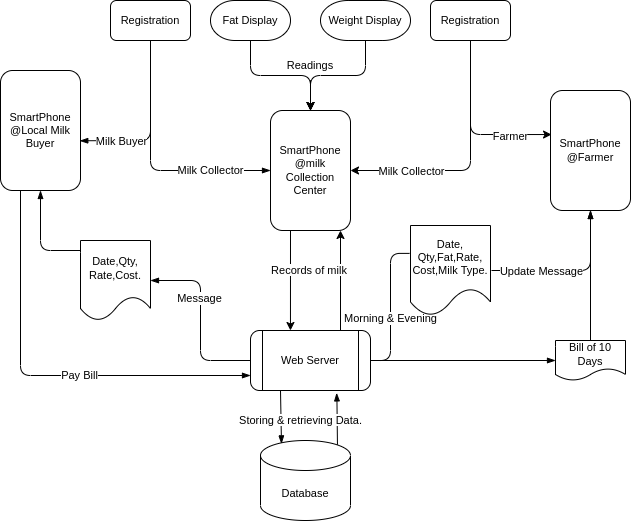

The diagram above was exported from draw.io. Its source (the exported page's mxGraphModel, read from the mxfile embedded in the PNG):
<mxGraphModel dx="868" dy="495" grid="1" gridSize="10" guides="1" tooltips="1" connect="1" arrows="1" fold="1" page="1" pageScale="1" pageWidth="850" pageHeight="1100" math="0" shadow="0">
  <root>
    <mxCell id="0" />
    <mxCell id="1" parent="0" />
    <mxCell id="LSyGbEOLnMIenEOu4BOL-17" style="edgeStyle=orthogonalEdgeStyle;rounded=1;orthogonalLoop=1;jettySize=auto;html=1;startArrow=none;fontSize=11;" parent="1" source="LSyGbEOLnMIenEOu4BOL-30" target="LSyGbEOLnMIenEOu4BOL-8" edge="1">
      <mxGeometry relative="1" as="geometry" />
    </mxCell>
    <mxCell id="LSyGbEOLnMIenEOu4BOL-34" style="edgeStyle=orthogonalEdgeStyle;rounded=1;jumpStyle=arc;orthogonalLoop=1;jettySize=auto;html=1;entryX=0.5;entryY=0;entryDx=0;entryDy=0;fontSize=11;" parent="1" source="LSyGbEOLnMIenEOu4BOL-1" target="LSyGbEOLnMIenEOu4BOL-8" edge="1">
      <mxGeometry relative="1" as="geometry" />
    </mxCell>
    <mxCell id="LSyGbEOLnMIenEOu4BOL-1" value="Fat Display" style="strokeWidth=1;html=1;shape=mxgraph.flowchart.terminator;whiteSpace=wrap;fontSize=11;" parent="1" vertex="1">
      <mxGeometry x="340" y="70" width="80" height="40" as="geometry" />
    </mxCell>
    <mxCell id="LSyGbEOLnMIenEOu4BOL-26" style="edgeStyle=orthogonalEdgeStyle;rounded=1;jumpStyle=arc;orthogonalLoop=1;jettySize=auto;html=1;exitX=0.5;exitY=1;exitDx=0;exitDy=0;exitPerimeter=0;entryX=0.5;entryY=0;entryDx=0;entryDy=0;fontSize=11;startArrow=none;" parent="1" source="LSyGbEOLnMIenEOu4BOL-30" target="LSyGbEOLnMIenEOu4BOL-8" edge="1">
      <mxGeometry relative="1" as="geometry" />
    </mxCell>
    <mxCell id="LSyGbEOLnMIenEOu4BOL-33" style="edgeStyle=orthogonalEdgeStyle;rounded=1;jumpStyle=arc;orthogonalLoop=1;jettySize=auto;html=1;entryX=0.5;entryY=0;entryDx=0;entryDy=0;fontSize=11;" parent="1" source="LSyGbEOLnMIenEOu4BOL-2" target="LSyGbEOLnMIenEOu4BOL-8" edge="1">
      <mxGeometry relative="1" as="geometry" />
    </mxCell>
    <mxCell id="LSyGbEOLnMIenEOu4BOL-2" value="Weight Display" style="strokeWidth=1;html=1;shape=mxgraph.flowchart.terminator;whiteSpace=wrap;strokeColor=default;fontSize=11;" parent="1" vertex="1">
      <mxGeometry x="450" y="70" width="90" height="40" as="geometry" />
    </mxCell>
    <mxCell id="LSyGbEOLnMIenEOu4BOL-24" style="edgeStyle=orthogonalEdgeStyle;rounded=1;jumpStyle=arc;orthogonalLoop=1;jettySize=auto;html=1;entryX=1;entryY=0.5;entryDx=0;entryDy=0;fontSize=11;" parent="1" source="LSyGbEOLnMIenEOu4BOL-7" target="LSyGbEOLnMIenEOu4BOL-8" edge="1">
      <mxGeometry relative="1" as="geometry">
        <Array as="points">
          <mxPoint x="600" y="240" />
        </Array>
      </mxGeometry>
    </mxCell>
    <mxCell id="LSyGbEOLnMIenEOu4BOL-36" value="Milk Collector" style="edgeLabel;html=1;align=center;verticalAlign=middle;resizable=0;points=[];fontSize=11;" parent="LSyGbEOLnMIenEOu4BOL-24" vertex="1" connectable="0">
      <mxGeometry x="0.616" y="-3" relative="1" as="geometry">
        <mxPoint x="12" y="3" as="offset" />
      </mxGeometry>
    </mxCell>
    <mxCell id="LSyGbEOLnMIenEOu4BOL-25" style="edgeStyle=orthogonalEdgeStyle;rounded=1;jumpStyle=arc;orthogonalLoop=1;jettySize=auto;html=1;entryX=0.013;entryY=0.367;entryDx=0;entryDy=0;entryPerimeter=0;fontSize=11;" parent="1" source="LSyGbEOLnMIenEOu4BOL-7" target="LSyGbEOLnMIenEOu4BOL-23" edge="1">
      <mxGeometry relative="1" as="geometry">
        <Array as="points">
          <mxPoint x="600" y="204" />
        </Array>
      </mxGeometry>
    </mxCell>
    <mxCell id="LSyGbEOLnMIenEOu4BOL-35" value="Farmer" style="edgeLabel;html=1;align=center;verticalAlign=middle;resizable=0;points=[];fontSize=11;" parent="LSyGbEOLnMIenEOu4BOL-25" vertex="1" connectable="0">
      <mxGeometry x="0.3825" y="-1" relative="1" as="geometry">
        <mxPoint x="13" as="offset" />
      </mxGeometry>
    </mxCell>
    <mxCell id="LSyGbEOLnMIenEOu4BOL-7" value="Registration" style="rounded=1;whiteSpace=wrap;html=1;fontSize=11;" parent="1" vertex="1">
      <mxGeometry x="560" y="70" width="80" height="40" as="geometry" />
    </mxCell>
    <mxCell id="LSyGbEOLnMIenEOu4BOL-38" style="edgeStyle=orthogonalEdgeStyle;rounded=1;jumpStyle=arc;orthogonalLoop=1;jettySize=auto;html=1;exitX=0.25;exitY=1;exitDx=0;exitDy=0;entryX=0.333;entryY=0;entryDx=0;entryDy=0;entryPerimeter=0;fontSize=11;" parent="1" source="LSyGbEOLnMIenEOu4BOL-8" target="LSyGbEOLnMIenEOu4BOL-37" edge="1">
      <mxGeometry relative="1" as="geometry" />
    </mxCell>
    <mxCell id="LSyGbEOLnMIenEOu4BOL-8" value="SmartPhone&lt;br style=&quot;font-size: 11px;&quot;&gt;@milk Collection&lt;br style=&quot;font-size: 11px;&quot;&gt;Center" style="rounded=1;whiteSpace=wrap;html=1;strokeColor=default;strokeWidth=1;fontSize=11;" parent="1" vertex="1">
      <mxGeometry x="400" y="180" width="80" height="120" as="geometry" />
    </mxCell>
    <mxCell id="LSyGbEOLnMIenEOu4BOL-23" value="SmartPhone&lt;br style=&quot;font-size: 11px;&quot;&gt;@Farmer" style="rounded=1;whiteSpace=wrap;html=1;strokeColor=default;strokeWidth=1;fontSize=11;" parent="1" vertex="1">
      <mxGeometry x="680" y="160" width="80" height="120" as="geometry" />
    </mxCell>
    <mxCell id="LSyGbEOLnMIenEOu4BOL-30" value="Readings" style="text;html=1;strokeColor=none;fillColor=none;align=center;verticalAlign=middle;whiteSpace=wrap;rounded=0;fontSize=11;" parent="1" vertex="1">
      <mxGeometry x="410" y="120" width="60" height="30" as="geometry" />
    </mxCell>
    <mxCell id="LSyGbEOLnMIenEOu4BOL-39" style="edgeStyle=orthogonalEdgeStyle;rounded=1;jumpStyle=arc;orthogonalLoop=1;jettySize=auto;html=1;exitX=0.75;exitY=0;exitDx=0;exitDy=0;entryX=0.875;entryY=1;entryDx=0;entryDy=0;entryPerimeter=0;fontSize=11;" parent="1" source="LSyGbEOLnMIenEOu4BOL-37" target="LSyGbEOLnMIenEOu4BOL-8" edge="1">
      <mxGeometry relative="1" as="geometry" />
    </mxCell>
    <mxCell id="LSyGbEOLnMIenEOu4BOL-42" style="edgeStyle=orthogonalEdgeStyle;rounded=1;jumpStyle=arc;orthogonalLoop=1;jettySize=auto;html=1;entryX=0.001;entryY=0.314;entryDx=0;entryDy=0;entryPerimeter=0;fontSize=11;endArrow=none;endFill=0;" parent="1" source="LSyGbEOLnMIenEOu4BOL-37" target="LSyGbEOLnMIenEOu4BOL-41" edge="1">
      <mxGeometry relative="1" as="geometry" />
    </mxCell>
    <mxCell id="LSyGbEOLnMIenEOu4BOL-49" value="Morning &amp;amp; Evening" style="edgeLabel;html=1;align=center;verticalAlign=middle;resizable=0;points=[];fontSize=11;" parent="LSyGbEOLnMIenEOu4BOL-42" vertex="1" connectable="0">
      <mxGeometry x="-0.144" y="1" relative="1" as="geometry">
        <mxPoint as="offset" />
      </mxGeometry>
    </mxCell>
    <mxCell id="LSyGbEOLnMIenEOu4BOL-45" style="edgeStyle=orthogonalEdgeStyle;rounded=1;jumpStyle=arc;orthogonalLoop=1;jettySize=auto;html=1;exitX=1;exitY=0.5;exitDx=0;exitDy=0;entryX=0;entryY=0.5;entryDx=0;entryDy=0;fontSize=11;endArrow=blockThin;endFill=1;" parent="1" source="LSyGbEOLnMIenEOu4BOL-37" target="LSyGbEOLnMIenEOu4BOL-44" edge="1">
      <mxGeometry relative="1" as="geometry" />
    </mxCell>
    <mxCell id="LSyGbEOLnMIenEOu4BOL-52" style="edgeStyle=orthogonalEdgeStyle;rounded=1;jumpStyle=arc;orthogonalLoop=1;jettySize=auto;html=1;exitX=0.25;exitY=1;exitDx=0;exitDy=0;entryX=0.233;entryY=0.042;entryDx=0;entryDy=0;entryPerimeter=0;fontSize=11;endArrow=blockThin;endFill=1;" parent="1" source="LSyGbEOLnMIenEOu4BOL-37" target="LSyGbEOLnMIenEOu4BOL-50" edge="1">
      <mxGeometry relative="1" as="geometry">
        <Array as="points">
          <mxPoint x="410" y="513" />
        </Array>
      </mxGeometry>
    </mxCell>
    <mxCell id="LSyGbEOLnMIenEOu4BOL-68" style="edgeStyle=orthogonalEdgeStyle;rounded=1;jumpStyle=arc;orthogonalLoop=1;jettySize=auto;html=1;exitX=0;exitY=0.5;exitDx=0;exitDy=0;entryX=1;entryY=0.5;entryDx=0;entryDy=0;fontSize=11;endArrow=blockThin;endFill=1;" parent="1" source="LSyGbEOLnMIenEOu4BOL-37" target="LSyGbEOLnMIenEOu4BOL-65" edge="1">
      <mxGeometry relative="1" as="geometry" />
    </mxCell>
    <mxCell id="LSyGbEOLnMIenEOu4BOL-69" value="Message" style="edgeLabel;html=1;align=center;verticalAlign=middle;resizable=0;points=[];fontSize=11;" parent="LSyGbEOLnMIenEOu4BOL-68" vertex="1" connectable="0">
      <mxGeometry x="0.2575" y="2" relative="1" as="geometry">
        <mxPoint as="offset" />
      </mxGeometry>
    </mxCell>
    <mxCell id="LSyGbEOLnMIenEOu4BOL-37" value="Web Server" style="shape=process;whiteSpace=wrap;html=1;backgroundOutline=1;labelBackgroundColor=#FFFFFF;fontSize=11;strokeColor=default;strokeWidth=1;rounded=1;" parent="1" vertex="1">
      <mxGeometry x="380" y="400" width="120" height="60" as="geometry" />
    </mxCell>
    <mxCell id="LSyGbEOLnMIenEOu4BOL-40" value="&lt;span style=&quot;background-color: rgb(255, 255, 255); font-size: 11px;&quot;&gt;Records of milk&amp;nbsp;&lt;/span&gt;" style="text;html=1;align=center;verticalAlign=middle;resizable=0;points=[];autosize=1;strokeColor=none;fillColor=none;fontSize=11;" parent="1" vertex="1">
      <mxGeometry x="390" y="325" width="100" height="30" as="geometry" />
    </mxCell>
    <mxCell id="LSyGbEOLnMIenEOu4BOL-62" style="edgeStyle=orthogonalEdgeStyle;rounded=1;jumpStyle=arc;orthogonalLoop=1;jettySize=auto;html=1;exitX=1;exitY=0.5;exitDx=0;exitDy=0;fontSize=11;endArrow=blockThin;endFill=1;" parent="1" source="LSyGbEOLnMIenEOu4BOL-41" edge="1">
      <mxGeometry relative="1" as="geometry">
        <mxPoint x="720" y="280" as="targetPoint" />
      </mxGeometry>
    </mxCell>
    <mxCell id="LSyGbEOLnMIenEOu4BOL-63" value="Update Message" style="edgeLabel;html=1;align=center;verticalAlign=middle;resizable=0;points=[];fontSize=11;" parent="LSyGbEOLnMIenEOu4BOL-62" vertex="1" connectable="0">
      <mxGeometry x="-0.26" y="-5" relative="1" as="geometry">
        <mxPoint x="-10" y="-5" as="offset" />
      </mxGeometry>
    </mxCell>
    <mxCell id="LSyGbEOLnMIenEOu4BOL-41" value="&lt;div style=&quot;font-size: 11px;&quot;&gt;Date,&lt;/div&gt;&lt;div style=&quot;font-size: 11px;&quot;&gt;Qty,Fat,Rate,&lt;/div&gt;&lt;div style=&quot;font-size: 11px;&quot;&gt;Cost,Milk Type.&lt;/div&gt;" style="shape=document;whiteSpace=wrap;html=1;boundedLbl=1;rounded=1;labelBackgroundColor=#FFFFFF;fontSize=11;strokeColor=default;strokeWidth=1;shadow=0;align=center;perimeterSpacing=1;" parent="1" vertex="1">
      <mxGeometry x="540" y="295" width="80" height="90" as="geometry" />
    </mxCell>
    <mxCell id="LSyGbEOLnMIenEOu4BOL-46" style="edgeStyle=orthogonalEdgeStyle;rounded=1;jumpStyle=arc;orthogonalLoop=1;jettySize=auto;html=1;entryX=0.5;entryY=1;entryDx=0;entryDy=0;fontSize=11;endArrow=blockThin;endFill=1;" parent="1" source="LSyGbEOLnMIenEOu4BOL-44" target="LSyGbEOLnMIenEOu4BOL-23" edge="1">
      <mxGeometry relative="1" as="geometry" />
    </mxCell>
    <mxCell id="LSyGbEOLnMIenEOu4BOL-44" value="Bill of 10 Days" style="shape=document;whiteSpace=wrap;html=1;boundedLbl=1;rounded=1;shadow=0;labelBackgroundColor=#FFFFFF;fontSize=11;strokeColor=default;strokeWidth=1;" parent="1" vertex="1">
      <mxGeometry x="685" y="410" width="70" height="40" as="geometry" />
    </mxCell>
    <mxCell id="LSyGbEOLnMIenEOu4BOL-53" style="edgeStyle=orthogonalEdgeStyle;rounded=1;jumpStyle=arc;orthogonalLoop=1;jettySize=auto;html=1;exitX=0.855;exitY=0;exitDx=0;exitDy=4.35;exitPerimeter=0;entryX=0.718;entryY=1.04;entryDx=0;entryDy=0;entryPerimeter=0;fontSize=11;endArrow=blockThin;endFill=1;" parent="1" source="LSyGbEOLnMIenEOu4BOL-50" target="LSyGbEOLnMIenEOu4BOL-37" edge="1">
      <mxGeometry relative="1" as="geometry" />
    </mxCell>
    <mxCell id="LSyGbEOLnMIenEOu4BOL-50" value="Database" style="shape=cylinder3;whiteSpace=wrap;html=1;boundedLbl=1;backgroundOutline=1;size=15;rounded=1;shadow=0;labelBackgroundColor=#FFFFFF;fontSize=11;strokeColor=default;strokeWidth=1;" parent="1" vertex="1">
      <mxGeometry x="390" y="510" width="90" height="80" as="geometry" />
    </mxCell>
    <mxCell id="LSyGbEOLnMIenEOu4BOL-54" value="&lt;span style=&quot;background-color: rgb(255, 255, 255); font-size: 11px;&quot;&gt;Storing &amp;amp; retrieving Data.&lt;/span&gt;" style="text;html=1;align=center;verticalAlign=middle;resizable=0;points=[];autosize=1;strokeColor=none;fillColor=none;fontSize=11;" parent="1" vertex="1">
      <mxGeometry x="355" y="475" width="150" height="30" as="geometry" />
    </mxCell>
    <mxCell id="LSyGbEOLnMIenEOu4BOL-70" style="edgeStyle=orthogonalEdgeStyle;rounded=1;jumpStyle=arc;orthogonalLoop=1;jettySize=auto;html=1;exitX=0.25;exitY=1;exitDx=0;exitDy=0;entryX=0;entryY=0.75;entryDx=0;entryDy=0;fontSize=11;endArrow=blockThin;endFill=1;" parent="1" source="LSyGbEOLnMIenEOu4BOL-57" target="LSyGbEOLnMIenEOu4BOL-37" edge="1">
      <mxGeometry relative="1" as="geometry" />
    </mxCell>
    <mxCell id="LSyGbEOLnMIenEOu4BOL-71" value="Pay Bill" style="edgeLabel;html=1;align=center;verticalAlign=middle;resizable=0;points=[];fontSize=11;" parent="LSyGbEOLnMIenEOu4BOL-70" vertex="1" connectable="0">
      <mxGeometry x="0.1729" y="1" relative="1" as="geometry">
        <mxPoint as="offset" />
      </mxGeometry>
    </mxCell>
    <mxCell id="LSyGbEOLnMIenEOu4BOL-57" value="SmartPhone&lt;br style=&quot;font-size: 11px;&quot;&gt;@Local Milk Buyer" style="rounded=1;whiteSpace=wrap;html=1;strokeColor=default;strokeWidth=1;fontSize=11;" parent="1" vertex="1">
      <mxGeometry x="130" y="140" width="80" height="120" as="geometry" />
    </mxCell>
    <mxCell id="LSyGbEOLnMIenEOu4BOL-59" style="edgeStyle=orthogonalEdgeStyle;rounded=1;jumpStyle=arc;orthogonalLoop=1;jettySize=auto;html=1;entryX=0.991;entryY=0.586;entryDx=0;entryDy=0;entryPerimeter=0;fontSize=11;endArrow=blockThin;endFill=1;" parent="1" source="LSyGbEOLnMIenEOu4BOL-58" target="LSyGbEOLnMIenEOu4BOL-57" edge="1">
      <mxGeometry relative="1" as="geometry">
        <Array as="points">
          <mxPoint x="280" y="210" />
          <mxPoint x="239" y="210" />
        </Array>
      </mxGeometry>
    </mxCell>
    <mxCell id="LSyGbEOLnMIenEOu4BOL-61" value="Milk Buyer" style="edgeLabel;html=1;align=center;verticalAlign=middle;resizable=0;points=[];fontSize=11;" parent="LSyGbEOLnMIenEOu4BOL-59" vertex="1" connectable="0">
      <mxGeometry x="0.749" relative="1" as="geometry">
        <mxPoint x="19" as="offset" />
      </mxGeometry>
    </mxCell>
    <mxCell id="LSyGbEOLnMIenEOu4BOL-60" value="Milk Collector" style="edgeStyle=orthogonalEdgeStyle;rounded=1;jumpStyle=arc;orthogonalLoop=1;jettySize=auto;html=1;exitX=0.5;exitY=1;exitDx=0;exitDy=0;entryX=0;entryY=0.5;entryDx=0;entryDy=0;fontSize=11;endArrow=blockThin;endFill=1;" parent="1" source="LSyGbEOLnMIenEOu4BOL-58" target="LSyGbEOLnMIenEOu4BOL-8" edge="1">
      <mxGeometry x="0.52" relative="1" as="geometry">
        <mxPoint as="offset" />
      </mxGeometry>
    </mxCell>
    <mxCell id="LSyGbEOLnMIenEOu4BOL-58" value="Registration" style="rounded=1;whiteSpace=wrap;html=1;fontSize=11;" parent="1" vertex="1">
      <mxGeometry x="240" y="70" width="80" height="40" as="geometry" />
    </mxCell>
    <mxCell id="LSyGbEOLnMIenEOu4BOL-67" style="edgeStyle=orthogonalEdgeStyle;rounded=1;jumpStyle=arc;orthogonalLoop=1;jettySize=auto;html=1;fontSize=11;endArrow=blockThin;endFill=1;entryX=0.5;entryY=1;entryDx=0;entryDy=0;" parent="1" source="LSyGbEOLnMIenEOu4BOL-65" target="LSyGbEOLnMIenEOu4BOL-57" edge="1">
      <mxGeometry relative="1" as="geometry">
        <mxPoint x="160" y="270" as="targetPoint" />
        <Array as="points">
          <mxPoint x="170" y="320" />
        </Array>
      </mxGeometry>
    </mxCell>
    <mxCell id="LSyGbEOLnMIenEOu4BOL-65" value="Date,Qty,&lt;br&gt;Rate,Cost." style="shape=document;whiteSpace=wrap;html=1;boundedLbl=1;rounded=1;shadow=0;labelBackgroundColor=#FFFFFF;fontSize=11;strokeColor=default;strokeWidth=1;" parent="1" vertex="1">
      <mxGeometry x="210" y="310" width="70" height="80" as="geometry" />
    </mxCell>
  </root>
</mxGraphModel>